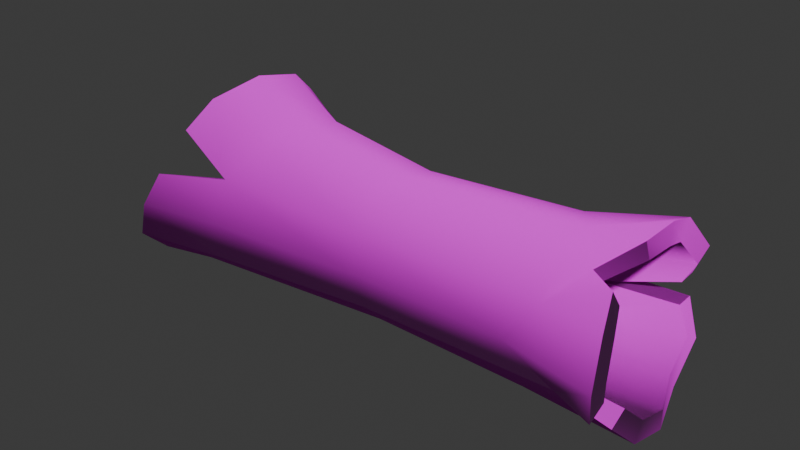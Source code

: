 # Source: log_00.blend  (saved by Blender 4.4.32; exported with 4.5.12 LTS)
import bpy
from mathutils import Matrix  # noqa: F401  (used for matrix-valued properties, if any)

bpy.ops.wm.read_factory_settings(use_empty=True)
scene = bpy.context.scene
scene.name = 'Scene'

# ---- collections
col_log_00 = bpy.data.collections.new('log_00'); scene.collection.children.link(col_log_00)

# ---- images (referenced by path relative to the original .blend; pixels are not part of the script)
import os
ASSET_DIR = os.environ.get("B2B_ASSET_DIR", "")  # directory of the original .blend (textures are referenced by path, not embedded)
HERE = os.path.dirname(os.path.abspath(__file__))  # packed textures are extracted next to this script under _unpacked/

def load_image(name, relpath, width, height, colorspace="sRGB"):
    """Load a texture the original file referenced (path relative to the .blend, or extracted next to this script)."""
    p = next((c for c in (os.path.join(HERE, relpath), os.path.join(ASSET_DIR, relpath)) if relpath and os.path.exists(c)), "")
    if p:
        img = bpy.data.images.load(p, check_existing=True)
        img.name = name
    else:  # same state as the original file: an image datablock whose file is absent (Cycles renders it pink)
        img = bpy.data.images.new(name, width, height)
        img.source = "FILE"
        img.filepath = "//" + (relpath or name)
    img.colorspace_settings.name = colorspace
    return img
img_default_m_png = load_image('default_m.png', '', 1024, 1024, 'sRGB')
img_log_stump_mushrooms_normal_png = load_image('Log_stump_mushrooms_normal.png', 'Log_stump_mushrooms_normal.png', 1024, 1024, 'sRGB')
img_log_stump_mushrooms_texture_png = load_image('Log_stump_mushrooms_texture.png', 'Log_stump_mushrooms_texture.png', 1024, 1024, 'sRGB')

# ---- materials (node trees are filled in below, after node groups)
mat_log_stump_mushrooms_001 = bpy.data.materials.new('log_stump_mushrooms.001')
mat_log_stump_mushrooms_001.preview_render_type = 'FLAT'

# ---- material node trees
mat_log_stump_mushrooms_001.use_nodes = True; mat_log_stump_mushrooms_001.node_tree.nodes.clear()
_N = mat_log_stump_mushrooms_001.node_tree.nodes; _L = mat_log_stump_mushrooms_001.node_tree.links
n0 = _N.new('ShaderNodeSeparateXYZ'); n0.name = 'Separate XYZ'; n0.location = (-214, -143)
n1 = _N.new('ShaderNodeOutputMaterial'); n1.name = 'Material Output'; n1.location = (408, 311)
n2 = _N.new('ShaderNodeNormalMap'); n2.name = 'Normal Map'; n2.location = (-187, 74)
n3 = _N.new('ShaderNodeTexImage'); n3.name = 'Image Texture.002'; n3.location = (-520, -263)
n3.label = 'textureMaterial'
n3.image = img_default_m_png
n4 = _N.new('ShaderNodeTexImage'); n4.name = 'Image Texture.001'; n4.location = (-507, 33)
n4.label = 'textureNormal'
n4.image = img_log_stump_mushrooms_normal_png
n5 = _N.new('ShaderNodeBsdfPrincipled'); n5.name = 'Principled BSDF'; n5.location = (103, 244)
n5.label = 'Principled BSDF'
n5.inputs[3].default_value = 1.45
n6 = _N.new('ShaderNodeTexImage'); n6.name = 'Image Texture'; n6.location = (-515, 362)
n6.label = 'textureBase'
n6.image = img_log_stump_mushrooms_texture_png
_L.new(n5.outputs[0], n1.inputs[0])
_L.new(n6.outputs[0], n5.inputs[0])
_L.new(n2.outputs[0], n5.inputs[5])
_L.new(n3.outputs[0], n0.inputs[0])
_L.new(n0.outputs[0], n5.inputs[2])
_L.new(n0.outputs[1], n5.inputs[1])
_L.new(n0.outputs[2], n5.inputs[27])
_L.new(n4.outputs[0], n2.inputs[1])
n1.is_active_output = True

# ---- world
world_world = bpy.data.worlds.new('World'); scene.world = world_world
world_world.use_nodes = True; world_world.node_tree.nodes.clear()
_N = world_world.node_tree.nodes; _L = world_world.node_tree.links
n0 = _N.new('ShaderNodeOutputWorld'); n0.name = 'World Output'; n0.location = (300, 300)
n1 = _N.new('ShaderNodeBackground'); n1.name = 'Background'; n1.location = (10, 300)
n1.inputs[0].default_value = (0.05088, 0.05088, 0.05088, 1.0)
_L.new(n1.outputs[0], n0.inputs[0])
n0.is_active_output = True
world_world.color = (0.05088, 0.05088, 0.05088)
world_world.sun_shadow_jitter_overblur = 0.0

# ---- meshes
me_log = bpy.data.meshes.new('Log')
me_log.from_pydata([(142.3, 52.21, 0.02025), (150.6, 37.75, 13.91), (142.9, 40.15, 0.269), (150.6, 48.84, 19.16), (-121.3, -60.54, 15.61), (-83.08, -46.62, 18.32), (-123.5, -48.46, 10.15), (-90.15, -33.13, 11.66), (-116.4, -43.28, 37.17), (-118.0, -32.56, 27.63), (-120.5, 48.06, 10.5), (-76.4, 42.08, 18.32), (-116.2, 60.4, 16.1), (-76.4, 29.11, 11.66), (-113.8, 36.48, 30.36), (-110.0, 48.06, 37.15), (-154.7, 14.38, -42.63), (-128.4, -6.031, -53.29), (-128.4, -2.012, -40.86), (-157.9, 15.44, -54.92), (-152.6, -14.59, -42.66), (-156.3, -15.34, -54.94), (123.4, -40.25, -27.65), (151.7, -44.43, -19.23), (151.5, -55.23, -24.77), (123.4, -34.57, -22.57), (152.7, -36.41, -37.85), (153.2, -26.77, -31.48), (106.9, 39.19, -6.367), (142.9, 41.15, -13.01), (142.3, 53.29, -13.61), (106.9, 25.96, -6.349), (129.9, -24.67, 30.5), (148.2, -39.65, 33.19), (148.6, -32.99, 23.21), (129.9, -22.7, 21.74), (147.9, -8.25, 34.58), (147.7, -12.57, 45.7), (-149.0, -29.98, -38.92), (-151.8, -37.01, -49.68), (-142.6, -46.48, -23.97), (-146.1, -58.43, -30.27), (-130.3, -52.51, -3.544), (-130.3, -66.27, -3.751), (-155.5, 29.68, -38.92), (-158.1, 37.01, -49.68), (-139.2, 46.17, -23.97), (-142.7, 58.43, -30.27), (-130.3, 52.21, -3.544), (-130.3, 66.27, -3.751), (-106.3, 32.45, 51.3), (-109.5, 25.39, 40.42), (-105.6, 3.188, 58.4), (-110.4, 2.85, 45.89), (-113.8, -19.68, 40.42), (-112.2, -26.07, 51.3), (150.6, 4.916, 36.9), (150.6, 6.212, 49.01), (146.6, 24.41, 29.81), (146.6, 31.52, 39.79), (152.6, -42.51, 13.69), (152.6, -53.19, 19.65), (153.7, -47.88, -6.351), (153.7, -60.16, -6.365), (158.1, -17.19, -41.06), (158.1, -22.83, -51.43), (158.1, 2.85, -46.43), (158.1, 3.188, -58.4), (150.6, 22.89, -41.06), (150.6, 29.21, -51.43), (150.6, 37.56, -26.39), (150.6, 48.26, -32.39), (98.59, 23.28, 10.83), (-76.4, 35.71, -6.351), (-97.29, 30.65, -25.21), (98.59, 23.28, -23.53), (-97.79, 16.85, -39.02), (98.59, 10.71, -36.11), (98.59, -6.478, -40.72), (-119.7, -20.87, -39.02), (98.59, -23.66, -36.11), (-102.6, -34.68, -25.21), (-97.83, -39.73, -6.351), (115.0, -40.84, -6.349), (115.0, -36.24, 10.83), (-67.85, -20.87, 27.64), (115.0, -6.478, 28.02), (-54.53, -2.012, 32.69), (98.59, 10.71, 23.41), (-61.6, 16.85, 27.64), (98.59, 35.26, 15.94), (8.947, 34.47, -6.365), (8.947, 28.99, 14.12), (98.59, 35.26, -28.68), (-77.09, 43.79, -6.365), (98.59, 18.93, -45.01), (8.947, 28.99, -26.85), (-97.29, 36.38, -30.85), (-97.79, 18.46, -48.78), (8.947, 13.99, -41.85), (8.947, -6.495, -47.34), (98.59, -3.38, -50.99), (98.59, -25.69, -45.01), (-119.7, -30.52, -48.78), (8.947, -26.98, -41.85), (-90.61, -48.44, -30.85), (8.947, -41.98, -26.85), (-86.15, -55.01, -6.365), (8.947, -47.46, -6.365), (98.59, -48.0, -6.367), (8.947, -41.98, 14.12), (115.0, -42.02, 15.94), (8.947, -26.98, 29.12), (-67.85, -30.52, 37.28), (-54.53, -6.031, 43.84), (115.0, -3.38, 38.25), (8.947, -6.495, 34.6), (98.59, 18.93, 32.28), (8.947, 13.99, 29.12), (-61.6, 18.46, 37.28)], [], [(0, 1, 2), (1, 0, 3), (4, 5, 6), (6, 5, 7), (5, 8, 7), (7, 8, 9), (10, 11, 12), (11, 10, 13), (14, 11, 13), (11, 14, 15), (16, 17, 18), (17, 16, 19), (20, 18, 17), (20, 17, 21), (22, 23, 24), (25, 23, 22), (25, 26, 27), (26, 25, 22), (28, 29, 30), (31, 29, 28), (2, 31, 28), (2, 28, 0), (32, 33, 34), (32, 34, 35), (35, 36, 32), (36, 37, 32), (38, 20, 21), (21, 39, 38), (39, 40, 38), (39, 41, 40), (41, 42, 40), (42, 41, 43), (4, 42, 43), (42, 4, 6), (44, 19, 16), (19, 44, 45), (46, 45, 44), (45, 46, 47), (48, 47, 46), (47, 48, 49), (12, 49, 48), (48, 10, 12), (14, 50, 15), (50, 14, 51), (51, 52, 50), (52, 51, 53), (54, 52, 53), (52, 54, 55), (8, 55, 54), (54, 9, 8), (56, 37, 36), (37, 56, 57), (58, 57, 56), (57, 58, 59), (1, 59, 58), (59, 1, 3), (33, 60, 34), (60, 33, 61), (62, 60, 61), (61, 63, 62), (24, 62, 63), (62, 24, 23), (26, 64, 27), (64, 26, 65), (65, 66, 64), (66, 65, 67), (68, 66, 67), (67, 69, 68), (69, 70, 68), (69, 71, 70), (30, 70, 71), (70, 30, 29), (72, 2, 1), (2, 72, 31), (72, 73, 31), (73, 72, 13), (13, 10, 73), (48, 73, 10), (73, 48, 74), (48, 46, 74), (31, 73, 75), (74, 75, 73), (29, 31, 75), (29, 75, 70), (75, 68, 70), (74, 46, 76), (76, 75, 74), (46, 44, 76), (68, 75, 77), (75, 76, 77), (77, 66, 68), (76, 44, 18), (18, 44, 16), (77, 76, 78), (66, 77, 78), (18, 78, 76), (78, 64, 66), (79, 78, 18), (20, 79, 18), (38, 79, 20), (40, 79, 38), (64, 78, 80), (78, 79, 80), (79, 40, 81), (81, 80, 79), (42, 81, 40), (64, 80, 25), (64, 25, 27), (80, 81, 25), (81, 42, 82), (6, 82, 42), (82, 6, 7), (83, 81, 82), (81, 83, 25), (7, 83, 82), (25, 62, 23), (62, 25, 83), (54, 7, 9), (84, 62, 83), (83, 7, 84), (84, 60, 62), (84, 34, 60), (34, 84, 35), (7, 54, 85), (85, 84, 7), (84, 85, 35), (53, 85, 54), (35, 85, 86), (36, 35, 86), (36, 86, 56), (86, 58, 56), (85, 53, 87), (86, 85, 87), (58, 86, 88), (87, 88, 86), (58, 72, 1), (72, 58, 88), (87, 53, 89), (88, 87, 89), (88, 89, 72), (51, 89, 53), (13, 72, 89), (89, 51, 13), (13, 51, 14), (0, 90, 3), (90, 0, 28), (28, 91, 90), (92, 90, 91), (93, 91, 28), (30, 93, 28), (71, 93, 30), (69, 93, 71), (91, 94, 92), (11, 92, 94), (12, 11, 94), (12, 94, 49), (93, 69, 95), (67, 95, 69), (91, 93, 96), (96, 94, 91), (95, 96, 93), (97, 49, 94), (94, 96, 97), (49, 97, 47), (97, 45, 47), (45, 97, 98), (96, 98, 97), (98, 19, 45), (19, 98, 17), (98, 96, 99), (96, 95, 99), (100, 98, 99), (98, 100, 17), (101, 99, 95), (95, 67, 101), (99, 101, 100), (65, 101, 67), (17, 39, 21), (101, 65, 102), (102, 100, 101), (39, 17, 103), (100, 103, 17), (103, 41, 39), (103, 100, 104), (100, 102, 104), (41, 103, 105), (103, 104, 105), (105, 43, 41), (102, 106, 104), (105, 104, 106), (43, 105, 107), (106, 107, 105), (107, 4, 43), (4, 107, 5), (107, 106, 108), (108, 5, 107), (22, 106, 102), (102, 65, 22), (22, 65, 26), (106, 109, 108), (109, 106, 22), (63, 22, 24), (22, 63, 109), (109, 110, 108), (5, 108, 110), (63, 111, 109), (111, 110, 109), (111, 63, 61), (33, 111, 61), (111, 33, 32), (5, 55, 8), (32, 112, 111), (111, 112, 110), (55, 5, 113), (110, 113, 5), (113, 110, 112), (113, 52, 55), (112, 114, 113), (52, 113, 114), (115, 112, 32), (115, 32, 37), (115, 37, 57), (59, 115, 57), (112, 115, 116), (114, 112, 116), (115, 59, 117), (117, 116, 115), (3, 117, 59), (117, 3, 90), (116, 117, 118), (90, 118, 117), (118, 114, 116), (118, 90, 92), (114, 118, 119), (92, 119, 118), (52, 114, 119), (119, 92, 11), (119, 50, 52), (11, 50, 119), (50, 11, 15)])
me_log.polygons.foreach_set('use_smooth', [True] * 240)
_k = set([(0, 2), (0, 3), (0, 28), (1, 2), (1, 58), (2, 31), (3, 59), (4, 5), (4, 6), (4, 43), (5, 7), (5, 8), (6, 7), (6, 42), (7, 9), (8, 9), (8, 55), (9, 54), (10, 12), (10, 13), (10, 48), (11, 12), (11, 13), (11, 15), (12, 49), (13, 14), (14, 15), (14, 51), (15, 50), (16, 18), (16, 19), (16, 44), (17, 18), (17, 19), (17, 21), (18, 20), (19, 45), (20, 21), (20, 38), (21, 39), (22, 24), (22, 25), (22, 26), (23, 24), (23, 25), (23, 62), (24, 63), (25, 27), (26, 27), (26, 65), (27, 64), (28, 30), (28, 31), (29, 30), (29, 31), (29, 70), (30, 71), (32, 33), (32, 35), (32, 37), (33, 34), (33, 61), (34, 35), (34, 60), (35, 36), (36, 37), (36, 56), (37, 57), (38, 40), (39, 41), (40, 42), (41, 43), (44, 46), (45, 47), (46, 48), (47, 49), (50, 52), (51, 53), (52, 55), (53, 54), (56, 58), (57, 59), (60, 62), (61, 63), (64, 66), (65, 67), (66, 68), (67, 69), (68, 70), (69, 71)])
me_log.attributes.new('sharp_edge', 'BOOLEAN', 'EDGE').data.foreach_set('value', [ (min(e.vertices), max(e.vertices)) in _k for e in me_log.edges])
_uv = me_log.uv_layers.new(name='UVmap_0')
_uv.uv.foreach_set('vector', [0.9609, 0.5264, 0.9946, 0.5046, 0.9834, 0.5266, 0.9946, 0.5046, 0.9609, 0.5264, 0.9731, 0.4937, 0.8989, 0.3687, 0.9551, 0.334, 0.9189, 0.3818, 0.9189, 0.3818, 0.9551, 0.334, 0.9746, 0.3472, 0.9551, 0.334, 0.9668, 0.2725, 0.9746, 0.3472, 0.9746, 0.3472, 0.9668, 0.2725, 0.9858, 0.2852, 0.9858, 0.2852, 0.9551, 0.334, 0.9668, 0.2725, 0.9551, 0.334, 0.9858, 0.2852, 0.9741, 0.3472, 0.9189, 0.3818, 0.9551, 0.334, 0.9741, 0.3472, 0.9551, 0.334, 0.9189, 0.3818, 0.8989, 0.3687, 0.9668, 0.2725, 0.9736, 0.3472, 0.9551, 0.334, 0.9736, 0.3472, 0.9668, 0.2725, 0.9858, 0.2852, 0.8989, 0.3687, 0.9551, 0.334, 0.9736, 0.3472, 0.8989, 0.3687, 0.9736, 0.3472, 0.9185, 0.3813, 0.9551, 0.334, 0.9185, 0.3818, 0.8989, 0.3687, 0.9736, 0.3467, 0.9185, 0.3818, 0.9551, 0.334, 0.9736, 0.3467, 0.9668, 0.2725, 0.9858, 0.2852, 0.9668, 0.2725, 0.9736, 0.3467, 0.9551, 0.334, 0.9551, 0.334, 0.9185, 0.3809, 0.8989, 0.3687, 0.9741, 0.3472, 0.9185, 0.3809, 0.9551, 0.334, 0.9858, 0.2852, 0.9741, 0.3472, 0.9551, 0.334, 0.9858, 0.2852, 0.9551, 0.334, 0.9668, 0.2725, 0.9551, 0.334, 0.9668, 0.2725, 0.9858, 0.2852, 0.9551, 0.334, 0.9858, 0.2852, 0.9741, 0.3467, 0.9741, 0.3467, 0.9185, 0.3809, 0.9551, 0.334, 0.9185, 0.3809, 0.8989, 0.3687, 0.9551, 0.334, 0.4968, 0.6792, 0.4902, 0.6536, 0.5117, 0.6448, 0.5117, 0.6448, 0.5176, 0.6782, 0.4968, 0.6792, 0.5176, 0.6782, 0.5029, 0.7261, 0.4968, 0.6792, 0.5176, 0.6782, 0.5234, 0.7222, 0.5029, 0.7261, 0.5234, 0.7222, 0.5176, 0.7705, 0.5029, 0.7261, 0.5176, 0.7705, 0.5234, 0.7222, 0.541, 0.765, 0.5527, 0.7974, 0.5176, 0.7705, 0.541, 0.765, 0.5176, 0.7705, 0.5527, 0.7974, 0.5288, 0.7972, 0.4954, 0.5564, 0.5093, 0.5938, 0.4912, 0.5825, 0.5093, 0.5938, 0.4954, 0.5564, 0.5151, 0.5598, 0.5181, 0.5073, 0.5151, 0.5598, 0.4954, 0.5564, 0.5151, 0.5598, 0.5181, 0.5073, 0.5371, 0.5171, 0.5444, 0.4678, 0.5371, 0.5171, 0.5181, 0.5073, 0.5371, 0.5171, 0.5444, 0.4678, 0.5625, 0.479, 0.5845, 0.4512, 0.5625, 0.479, 0.5444, 0.4678, 0.5444, 0.4678, 0.5605, 0.4419, 0.5845, 0.4512, 0.5537, 0.9853, 0.5747, 0.9539, 0.5747, 0.9879, 0.5747, 0.9539, 0.5537, 0.9853, 0.5537, 0.9512, 0.5537, 0.9512, 0.5732, 0.9071, 0.5747, 0.9539, 0.5732, 0.9071, 0.5537, 0.9512, 0.5513, 0.9087, 0.5444, 0.8602, 0.5732, 0.9071, 0.5513, 0.9087, 0.5732, 0.9071, 0.5444, 0.8602, 0.5654, 0.86, 0.5596, 0.8242, 0.5654, 0.86, 0.5444, 0.8602, 0.5444, 0.8602, 0.5366, 0.8345, 0.5596, 0.8242, 0.9731, 0.9114, 0.9541, 0.8737, 0.9741, 0.8823, 0.9541, 0.8737, 0.9731, 0.9114, 0.9551, 0.9035, 0.9702, 0.9461, 0.9551, 0.9035, 0.9731, 0.9114, 0.9551, 0.9035, 0.9702, 0.9461, 0.9492, 0.9451, 0.9727, 0.9825, 0.9492, 0.9451, 0.9702, 0.9461, 0.9492, 0.9451, 0.9727, 0.9825, 0.9497, 0.9895, 0.9546, 0.8362, 0.978, 0.8074, 0.9771, 0.8282, 0.978, 0.8074, 0.9546, 0.8362, 0.958, 0.8063, 0.9771, 0.7655, 0.978, 0.8074, 0.958, 0.8063, 0.958, 0.8063, 0.9595, 0.7656, 0.9771, 0.7655, 0.9585, 0.7363, 0.9771, 0.7655, 0.9595, 0.7656, 0.9771, 0.7655, 0.9585, 0.7363, 0.9766, 0.7471, 0.9575, 0.7188, 0.9844, 0.6899, 0.979, 0.7173, 0.9844, 0.6899, 0.9575, 0.7188, 0.9653, 0.6887, 0.9653, 0.6887, 0.9888, 0.6526, 0.9844, 0.6899, 0.9888, 0.6526, 0.9653, 0.6887, 0.9702, 0.6482, 0.9888, 0.6069, 0.9888, 0.6526, 0.9702, 0.6482, 0.9702, 0.6482, 0.9663, 0.6067, 0.9888, 0.6069, 0.9663, 0.6067, 0.9902, 0.5657, 0.9888, 0.6069, 0.9663, 0.6067, 0.9692, 0.5659, 0.9902, 0.5657, 0.9648, 0.5361, 0.9902, 0.5657, 0.9692, 0.5659, 0.9902, 0.5657, 0.9648, 0.5361, 0.9849, 0.5403, 0.8984, 0.4946, 0.9609, 0.5266, 0.9736, 0.4937, 0.9609, 0.5266, 0.8984, 0.4946, 0.9053, 0.5283, 0.8984, 0.4946, 0.6392, 0.5073, 0.9053, 0.5283, 0.6392, 0.5073, 0.8984, 0.4946, 0.7065, 0.4897, 0.7065, 0.4897, 0.585, 0.4512, 0.6392, 0.5073, 0.562, 0.4795, 0.6392, 0.5073, 0.585, 0.4512, 0.6392, 0.5073, 0.562, 0.4795, 0.6064, 0.5481, 0.562, 0.4795, 0.5366, 0.5173, 0.6064, 0.5481, 0.9053, 0.5283, 0.6392, 0.5073, 0.8921, 0.5676, 0.6064, 0.5481, 0.8921, 0.5676, 0.6392, 0.5073, 0.9648, 0.5361, 0.9053, 0.5283, 0.8921, 0.5676, 0.9648, 0.5361, 0.8921, 0.5676, 0.9692, 0.5657, 0.8921, 0.5676, 0.9663, 0.6069, 0.9692, 0.5657, 0.6064, 0.5481, 0.5366, 0.5173, 0.6025, 0.5916, 0.6025, 0.5916, 0.8921, 0.5676, 0.6064, 0.5481, 0.5366, 0.5173, 0.5156, 0.5586, 0.6025, 0.5916, 0.9663, 0.6069, 0.8921, 0.5676, 0.8882, 0.6074, 0.8921, 0.5676, 0.6025, 0.5916, 0.8882, 0.6074, 0.8882, 0.6074, 0.9702, 0.6487, 0.9663, 0.6069, 0.6025, 0.5916, 0.5156, 0.5586, 0.5552, 0.6333, 0.5552, 0.6333, 0.5156, 0.5586, 0.5088, 0.5928, 0.8882, 0.6074, 0.6025, 0.5916, 0.8843, 0.6492, 0.9702, 0.6487, 0.8882, 0.6074, 0.8843, 0.6492, 0.5552, 0.6333, 0.8843, 0.6492, 0.6025, 0.5916, 0.8843, 0.6492, 0.9653, 0.6887, 0.9702, 0.6487, 0.5635, 0.6743, 0.8843, 0.6492, 0.5552, 0.6333, 0.5117, 0.6443, 0.5635, 0.6743, 0.5552, 0.6333, 0.5171, 0.678, 0.5635, 0.6743, 0.5117, 0.6443, 0.5229, 0.7222, 0.5635, 0.6743, 0.5171, 0.678, 0.9653, 0.6887, 0.8843, 0.6492, 0.8789, 0.688, 0.8843, 0.6492, 0.5635, 0.6743, 0.8789, 0.688, 0.5635, 0.6743, 0.5229, 0.7222, 0.604, 0.7163, 0.604, 0.7163, 0.8789, 0.688, 0.5635, 0.6743, 0.541, 0.7643, 0.604, 0.7163, 0.5229, 0.7222, 0.9653, 0.6887, 0.8789, 0.688, 0.9106, 0.7295, 0.9653, 0.6887, 0.9106, 0.7295, 0.959, 0.7178, 0.8789, 0.688, 0.604, 0.7163, 0.9106, 0.7295, 0.604, 0.7163, 0.541, 0.7643, 0.6069, 0.7627, 0.5522, 0.7965, 0.6069, 0.7627, 0.541, 0.7643, 0.6069, 0.7627, 0.5522, 0.7965, 0.6113, 0.8021, 0.8794, 0.7704, 0.604, 0.7163, 0.6069, 0.7627, 0.604, 0.7163, 0.8794, 0.7704, 0.9106, 0.7295, 0.6113, 0.8021, 0.8794, 0.7704, 0.6069, 0.7627, 0.9106, 0.7295, 0.9595, 0.7657, 0.9585, 0.7363, 0.9595, 0.7657, 0.9106, 0.7295, 0.8794, 0.7704, 0.5654, 0.8599, 0.6113, 0.8021, 0.5596, 0.824, 0.9014, 0.8086, 0.9595, 0.7657, 0.8794, 0.7704, 0.8794, 0.7704, 0.6113, 0.8021, 0.9014, 0.8086, 0.9014, 0.8086, 0.9575, 0.8063, 0.9595, 0.7657, 0.9014, 0.8086, 0.9546, 0.8357, 0.9575, 0.8063, 0.9546, 0.8357, 0.9014, 0.8086, 0.9194, 0.8489, 0.6113, 0.8021, 0.5654, 0.8599, 0.6357, 0.854, 0.6357, 0.854, 0.9014, 0.8086, 0.6113, 0.8021, 0.9014, 0.8086, 0.6357, 0.854, 0.9194, 0.8489, 0.5732, 0.9068, 0.6357, 0.854, 0.5654, 0.8599, 0.9194, 0.8489, 0.6357, 0.854, 0.8999, 0.8893, 0.9551, 0.8737, 0.9194, 0.8489, 0.8999, 0.8893, 0.9551, 0.8737, 0.8999, 0.8893, 0.9551, 0.9042, 0.8999, 0.8893, 0.9497, 0.9453, 0.9551, 0.9042, 0.6357, 0.854, 0.5732, 0.9068, 0.6509, 0.8925, 0.8999, 0.8893, 0.6357, 0.854, 0.6509, 0.8925, 0.9497, 0.9453, 0.8999, 0.8893, 0.8794, 0.9293, 0.6509, 0.8925, 0.8794, 0.9293, 0.8999, 0.8893, 0.9497, 0.9453, 0.769, 0.9499, 0.9497, 0.9893, 0.769, 0.9499, 0.9497, 0.9453, 0.8794, 0.9293, 0.6509, 0.8925, 0.5732, 0.9068, 0.6431, 0.9406, 0.8794, 0.9293, 0.6509, 0.8925, 0.6431, 0.9406, 0.8794, 0.9293, 0.6431, 0.9406, 0.769, 0.9499, 0.5742, 0.9535, 0.6431, 0.9406, 0.5732, 0.9068, 0.6338, 0.989, 0.769, 0.9499, 0.6431, 0.9406, 0.6431, 0.9406, 0.5742, 0.9535, 0.6338, 0.989, 0.6338, 0.989, 0.5742, 0.9535, 0.5742, 0.9874, 0.9609, 0.5264, 0.896, 0.4932, 0.9731, 0.4937, 0.896, 0.4932, 0.9609, 0.5264, 0.9038, 0.5283, 0.9038, 0.5283, 0.7632, 0.53, 0.896, 0.4932, 0.7676, 0.4941, 0.896, 0.4932, 0.7632, 0.53, 0.8911, 0.5696, 0.7632, 0.53, 0.9038, 0.5283, 0.9648, 0.5361, 0.8911, 0.5696, 0.9038, 0.5283, 0.9692, 0.5659, 0.8911, 0.5696, 0.9648, 0.5361, 0.9663, 0.6067, 0.8911, 0.5696, 0.9692, 0.5659, 0.7632, 0.53, 0.6396, 0.5073, 0.7676, 0.4941, 0.6494, 0.4644, 0.7676, 0.4941, 0.6396, 0.5073, 0.5845, 0.4512, 0.6494, 0.4644, 0.6396, 0.5073, 0.5845, 0.4512, 0.6396, 0.5073, 0.5625, 0.479, 0.8911, 0.5696, 0.9663, 0.6067, 0.8872, 0.6096, 0.9702, 0.6482, 0.8872, 0.6096, 0.9663, 0.6067, 0.7632, 0.53, 0.8911, 0.5696, 0.7598, 0.5674, 0.7598, 0.5674, 0.6396, 0.5073, 0.7632, 0.53, 0.8872, 0.6096, 0.7598, 0.5674, 0.8911, 0.5696, 0.6064, 0.5474, 0.5625, 0.479, 0.6396, 0.5073, 0.6396, 0.5073, 0.7598, 0.5674, 0.6064, 0.5474, 0.5625, 0.479, 0.6064, 0.5474, 0.5371, 0.5171, 0.6064, 0.5474, 0.5151, 0.5598, 0.5371, 0.5171, 0.5151, 0.5598, 0.6064, 0.5474, 0.6011, 0.5908, 0.7598, 0.5674, 0.6011, 0.5908, 0.6064, 0.5474, 0.6011, 0.5908, 0.5093, 0.5938, 0.5151, 0.5598, 0.5093, 0.5938, 0.6011, 0.5908, 0.5557, 0.6323, 0.6011, 0.5908, 0.7598, 0.5674, 0.7563, 0.606, 0.7598, 0.5674, 0.8872, 0.6096, 0.7563, 0.606, 0.7529, 0.645, 0.6011, 0.5908, 0.7563, 0.606, 0.6011, 0.5908, 0.7529, 0.645, 0.5557, 0.6323, 0.8833, 0.6492, 0.7563, 0.606, 0.8872, 0.6096, 0.8872, 0.6096, 0.9702, 0.6482, 0.8833, 0.6492, 0.7563, 0.606, 0.8833, 0.6492, 0.7529, 0.645, 0.9653, 0.6887, 0.8833, 0.6492, 0.9702, 0.6482, 0.5557, 0.6323, 0.5176, 0.6782, 0.5117, 0.6448, 0.8833, 0.6492, 0.9653, 0.6887, 0.8794, 0.6887, 0.8794, 0.6887, 0.7529, 0.645, 0.8833, 0.6492, 0.5176, 0.6782, 0.5557, 0.6323, 0.5645, 0.6719, 0.7529, 0.645, 0.5645, 0.6719, 0.5557, 0.6323, 0.5645, 0.6719, 0.5234, 0.7222, 0.5176, 0.6782, 0.5645, 0.6719, 0.7529, 0.645, 0.75, 0.6846, 0.7529, 0.645, 0.8794, 0.6887, 0.75, 0.6846, 0.5234, 0.7222, 0.5645, 0.6719, 0.604, 0.717, 0.5645, 0.6719, 0.75, 0.6846, 0.604, 0.717, 0.604, 0.717, 0.541, 0.765, 0.5234, 0.7222, 0.8794, 0.6887, 0.7476, 0.7244, 0.75, 0.6846, 0.604, 0.717, 0.75, 0.6846, 0.7476, 0.7244, 0.541, 0.765, 0.604, 0.717, 0.6084, 0.7604, 0.7476, 0.7244, 0.6084, 0.7604, 0.604, 0.717, 0.6084, 0.7604, 0.5527, 0.7974, 0.541, 0.765, 0.5527, 0.7974, 0.6084, 0.7604, 0.6108, 0.8022, 0.6084, 0.7604, 0.7476, 0.7244, 0.7471, 0.7639, 0.7471, 0.7639, 0.6108, 0.8022, 0.6084, 0.7604, 0.9116, 0.729, 0.7476, 0.7244, 0.8794, 0.6887, 0.8794, 0.6887, 0.9653, 0.6887, 0.9116, 0.729, 0.9116, 0.729, 0.9653, 0.6887, 0.9575, 0.7188, 0.7476, 0.7244, 0.8774, 0.7684, 0.7471, 0.7639, 0.8774, 0.7684, 0.7476, 0.7244, 0.9116, 0.729, 0.9595, 0.7656, 0.9116, 0.729, 0.9585, 0.7363, 0.9116, 0.729, 0.9595, 0.7656, 0.8774, 0.7684, 0.8774, 0.7684, 0.7466, 0.8035, 0.7471, 0.7639, 0.6108, 0.8022, 0.7471, 0.7639, 0.7466, 0.8035, 0.9595, 0.7656, 0.9004, 0.8093, 0.8774, 0.7684, 0.9004, 0.8093, 0.7466, 0.8035, 0.8774, 0.7684, 0.9004, 0.8093, 0.9595, 0.7656, 0.958, 0.8063, 0.9546, 0.8362, 0.9004, 0.8093, 0.958, 0.8063, 0.9004, 0.8093, 0.9546, 0.8362, 0.9199, 0.8489, 0.6108, 0.8022, 0.5654, 0.86, 0.5596, 0.8242, 0.9199, 0.8489, 0.7456, 0.8429, 0.9004, 0.8093, 0.9004, 0.8093, 0.7456, 0.8429, 0.7466, 0.8035, 0.5654, 0.86, 0.6108, 0.8022, 0.6323, 0.8455, 0.7466, 0.8035, 0.6323, 0.8455, 0.6108, 0.8022, 0.6323, 0.8455, 0.7466, 0.8035, 0.7456, 0.8429, 0.6323, 0.8455, 0.5732, 0.9071, 0.5654, 0.86, 0.7456, 0.8429, 0.6514, 0.889, 0.6323, 0.8455, 0.5732, 0.9071, 0.6323, 0.8455, 0.6514, 0.889, 0.9009, 0.8878, 0.7456, 0.8429, 0.9199, 0.8489, 0.9009, 0.8878, 0.9199, 0.8489, 0.9541, 0.8737, 0.9009, 0.8878, 0.9541, 0.8737, 0.9551, 0.9035, 0.9492, 0.9451, 0.9009, 0.8878, 0.9551, 0.9035, 0.7456, 0.8429, 0.9009, 0.8878, 0.7456, 0.8817, 0.6514, 0.889, 0.7456, 0.8429, 0.7456, 0.8817, 0.9009, 0.8878, 0.9492, 0.9451, 0.8779, 0.9276, 0.8779, 0.9276, 0.7456, 0.8817, 0.9009, 0.8878, 0.9497, 0.9895, 0.8779, 0.9276, 0.9492, 0.9451, 0.8779, 0.9276, 0.9497, 0.9895, 0.875, 0.9671, 0.7456, 0.8817, 0.8779, 0.9276, 0.7476, 0.9192, 0.875, 0.9671, 0.7476, 0.9192, 0.8779, 0.9276, 0.7476, 0.9192, 0.6514, 0.889, 0.7456, 0.8817, 0.7476, 0.9192, 0.875, 0.9671, 0.7505, 0.9553, 0.6514, 0.889, 0.7476, 0.9192, 0.645, 0.9341, 0.7505, 0.9553, 0.645, 0.9341, 0.7476, 0.9192, 0.5732, 0.9071, 0.6514, 0.889, 0.645, 0.9341, 0.645, 0.9341, 0.7505, 0.9553, 0.6353, 0.9894, 0.645, 0.9341, 0.5747, 0.9539, 0.5732, 0.9071, 0.6353, 0.9894, 0.5747, 0.9539, 0.645, 0.9341, 0.5747, 0.9539, 0.6353, 0.9894, 0.5747, 0.9879])
_uv.active_render = True
_uv = me_log.uv_layers.new(name='LightMapUV')
_uv.uv.foreach_set('vector', [0.5454, 0.5371, 0.5835, 0.5156, 0.5708, 0.5374, 0.5835, 0.5156, 0.5454, 0.5371, 0.5596, 0.5049, 0.007812, 0.3535, 0.07043, 0.3145, 0.02994, 0.3672, 0.02994, 0.3672, 0.07043, 0.3145, 0.09174, 0.3291, 0.07043, 0.3145, 0.08313, 0.2466, 0.09174, 0.3291, 0.09174, 0.3291, 0.08313, 0.2466, 0.1041, 0.2607, 0.1203, 0.3828, 0.0636, 0.4155, 0.1351, 0.4033, 0.0636, 0.4155, 0.1203, 0.3828, 0.0484, 0.395, 0.007812, 0.4551, 0.0636, 0.4155, 0.0484, 0.395, 0.0636, 0.4155, 0.007812, 0.4551, 0.02295, 0.4766, 0.06873, 0.05225, 0.07501, 0.1294, 0.05841, 0.1152, 0.07501, 0.1294, 0.06873, 0.05225, 0.08557, 0.06543, 0.007812, 0.1514, 0.05841, 0.1152, 0.07501, 0.1294, 0.007812, 0.1514, 0.07501, 0.1294, 0.02567, 0.1641, 0.1478, 0.1772, 0.1179, 0.1387, 0.1016, 0.1494, 0.1628, 0.167, 0.1179, 0.1387, 0.1478, 0.1772, 0.1628, 0.167, 0.1572, 0.2271, 0.1727, 0.2168, 0.1572, 0.2271, 0.1628, 0.167, 0.1478, 0.1772, 0.03717, 0.2271, 0.07269, 0.1792, 0.0918, 0.1914, 0.01904, 0.2134, 0.07269, 0.1792, 0.03717, 0.2271, 0.007812, 0.2764, 0.01904, 0.2134, 0.03717, 0.2271, 0.007812, 0.2764, 0.03717, 0.2271, 0.02605, 0.2891, 0.1439, 0.08496, 0.1525, 0.04199, 0.1666, 0.05127, 0.1439, 0.08496, 0.1666, 0.05127, 0.1578, 0.09375, 0.1578, 0.09375, 0.1164, 0.1172, 0.1439, 0.08496, 0.1164, 0.1172, 0.1016, 0.1094, 0.1439, 0.08496, 0.01543, 0.6873, 0.007812, 0.6621, 0.03238, 0.6536, 0.03238, 0.6536, 0.03906, 0.6863, 0.01543, 0.6873, 0.03906, 0.6863, 0.02269, 0.7334, 0.01543, 0.6873, 0.03906, 0.6863, 0.04581, 0.7295, 0.02269, 0.7334, 0.04581, 0.7295, 0.03903, 0.7771, 0.02269, 0.7334, 0.03903, 0.7771, 0.04581, 0.7295, 0.06604, 0.7716, 0.07928, 0.8033, 0.03903, 0.7771, 0.06604, 0.7716, 0.03903, 0.7771, 0.07928, 0.8033, 0.05219, 0.8032, 0.01378, 0.5667, 0.02986, 0.6033, 0.008904, 0.5923, 0.02986, 0.6033, 0.01378, 0.5667, 0.03629, 0.5698, 0.03952, 0.5183, 0.03629, 0.5698, 0.01378, 0.5667, 0.03629, 0.5698, 0.03952, 0.5183, 0.06146, 0.5281, 0.06958, 0.4795, 0.06146, 0.5281, 0.03952, 0.5183, 0.06146, 0.5281, 0.06958, 0.4795, 0.09033, 0.4907, 0.1158, 0.4629, 0.09033, 0.4907, 0.06958, 0.4795, 0.06958, 0.4795, 0.08844, 0.4541, 0.1158, 0.4629, 0.08051, 0.9881, 0.1044, 0.9573, 0.1043, 0.9906, 0.1044, 0.9573, 0.08051, 0.9881, 0.08044, 0.9546, 0.08044, 0.9546, 0.1027, 0.9113, 0.1044, 0.9573, 0.1027, 0.9113, 0.08044, 0.9546, 0.07776, 0.9128, 0.06964, 0.8652, 0.1027, 0.9113, 0.07776, 0.9128, 0.1027, 0.9113, 0.06964, 0.8652, 0.09369, 0.8649, 0.08716, 0.8298, 0.09369, 0.8649, 0.06964, 0.8652, 0.06964, 0.8652, 0.06088, 0.8398, 0.08716, 0.8298, 0.5596, 0.9155, 0.5376, 0.8784, 0.5605, 0.8869, 0.5376, 0.8784, 0.5596, 0.9155, 0.5386, 0.9077, 0.5557, 0.9496, 0.5386, 0.9077, 0.5596, 0.9155, 0.5386, 0.9077, 0.5557, 0.9496, 0.5322, 0.9486, 0.5586, 0.9854, 0.5322, 0.9486, 0.5557, 0.9496, 0.5322, 0.9486, 0.5586, 0.9854, 0.5327, 0.9922, 0.5381, 0.8416, 0.5649, 0.8132, 0.564, 0.8337, 0.5649, 0.8132, 0.5381, 0.8416, 0.542, 0.8121, 0.564, 0.7721, 0.5649, 0.8132, 0.542, 0.8121, 0.542, 0.8121, 0.5439, 0.7722, 0.564, 0.7721, 0.5425, 0.7434, 0.564, 0.7721, 0.5439, 0.7722, 0.564, 0.7721, 0.5425, 0.7434, 0.563, 0.7539, 0.5415, 0.7261, 0.5723, 0.6978, 0.5659, 0.7249, 0.5723, 0.6978, 0.5415, 0.7261, 0.5508, 0.6965, 0.5508, 0.6965, 0.5771, 0.6611, 0.5723, 0.6978, 0.5771, 0.6611, 0.5508, 0.6965, 0.5562, 0.657, 0.5771, 0.6162, 0.5771, 0.6611, 0.5562, 0.657, 0.5562, 0.657, 0.5518, 0.6162, 0.5771, 0.6162, 0.5518, 0.6162, 0.5786, 0.5757, 0.5771, 0.6162, 0.5518, 0.6162, 0.5547, 0.5759, 0.5786, 0.5757, 0.5498, 0.5466, 0.5786, 0.5757, 0.5547, 0.5759, 0.5786, 0.5757, 0.5498, 0.5466, 0.5728, 0.5508, 0.9185, 0.09473, 0.8892, 0.02344, 0.9194, 0.008789, 0.8892, 0.02344, 0.9185, 0.09473, 0.8872, 0.0874, 0.9185, 0.09473, 0.9067, 0.3911, 0.8872, 0.0874, 0.9067, 0.3911, 0.9185, 0.09473, 0.9233, 0.314, 0.9233, 0.314, 0.959, 0.4526, 0.9067, 0.3911, 0.9326, 0.4785, 0.9067, 0.3911, 0.959, 0.4526, 0.9067, 0.3911, 0.9326, 0.4785, 0.8691, 0.4277, 0.9326, 0.4785, 0.8975, 0.5076, 0.8691, 0.4277, 0.8872, 0.0874, 0.9067, 0.3911, 0.8511, 0.1021, 0.8691, 0.4277, 0.8511, 0.1021, 0.9067, 0.3911, 0.8804, 0.01953, 0.8872, 0.0874, 0.8511, 0.1021, 0.8804, 0.01953, 0.8511, 0.1021, 0.853, 0.01416, 0.8511, 0.1021, 0.8145, 0.01709, 0.853, 0.01416, 0.8691, 0.4277, 0.8975, 0.5076, 0.8291, 0.4326, 0.8291, 0.4326, 0.8511, 0.1021, 0.8691, 0.4277, 0.8975, 0.5076, 0.8594, 0.5312, 0.8291, 0.4326, 0.8145, 0.01709, 0.8511, 0.1021, 0.8145, 0.1069, 0.8511, 0.1021, 0.8291, 0.4326, 0.8145, 0.1069, 0.8145, 0.1069, 0.7759, 0.0127, 0.8145, 0.01709, 0.8291, 0.4326, 0.8594, 0.5312, 0.7905, 0.4863, 0.7905, 0.4863, 0.8594, 0.5312, 0.8276, 0.5391, 0.8145, 0.1069, 0.8291, 0.4326, 0.7759, 0.1108, 0.7759, 0.0127, 0.8145, 0.1069, 0.7759, 0.1108, 0.7905, 0.4863, 0.7759, 0.1108, 0.8291, 0.4326, 0.7759, 0.1108, 0.7388, 0.01855, 0.7759, 0.0127, 0.7524, 0.4771, 0.7759, 0.1108, 0.7905, 0.4863, 0.7803, 0.5361, 0.7524, 0.4771, 0.7905, 0.4863, 0.749, 0.5298, 0.7524, 0.4771, 0.7803, 0.5361, 0.708, 0.5229, 0.7524, 0.4771, 0.749, 0.5298, 0.7388, 0.01855, 0.7759, 0.1108, 0.7397, 0.1167, 0.7759, 0.1108, 0.7524, 0.4771, 0.7397, 0.1167, 0.7524, 0.4771, 0.708, 0.5229, 0.7134, 0.4307, 0.7134, 0.4307, 0.7397, 0.1167, 0.7524, 0.4771, 0.6689, 0.5024, 0.7134, 0.4307, 0.708, 0.5229, 0.7388, 0.01855, 0.7397, 0.1167, 0.7012, 0.08105, 0.7388, 0.01855, 0.7012, 0.08105, 0.7119, 0.02539, 0.7397, 0.1167, 0.7134, 0.4307, 0.7012, 0.08105, 0.7134, 0.4307, 0.6689, 0.5024, 0.6704, 0.4272, 0.6392, 0.4897, 0.6704, 0.4272, 0.6689, 0.5024, 0.6704, 0.4272, 0.6392, 0.4897, 0.6338, 0.4224, 0.6636, 0.1167, 0.7134, 0.4307, 0.6704, 0.4272, 0.7134, 0.4307, 0.6636, 0.1167, 0.7012, 0.08105, 0.6338, 0.4224, 0.6636, 0.1167, 0.6704, 0.4272, 0.7012, 0.08105, 0.6675, 0.02539, 0.6948, 0.02637, 0.6675, 0.02539, 0.7012, 0.08105, 0.6636, 0.1167, 0.5806, 0.4751, 0.6338, 0.4224, 0.6138, 0.4814, 0.6279, 0.0918, 0.6675, 0.02539, 0.6636, 0.1167, 0.6636, 0.1167, 0.6338, 0.4224, 0.6279, 0.0918, 0.6279, 0.0918, 0.6304, 0.02734, 0.6675, 0.02539, 0.6279, 0.0918, 0.603, 0.03076, 0.6304, 0.02734, 0.603, 0.03076, 0.6279, 0.0918, 0.5908, 0.0708, 0.6338, 0.4224, 0.5806, 0.4751, 0.5859, 0.3945, 0.5859, 0.3945, 0.6279, 0.0918, 0.6338, 0.4224, 0.6279, 0.0918, 0.5859, 0.3945, 0.5908, 0.0708, 0.5371, 0.4663, 0.5859, 0.3945, 0.5806, 0.4751, 0.5908, 0.0708, 0.5859, 0.3945, 0.5532, 0.09277, 0.5679, 0.03027, 0.5908, 0.0708, 0.5532, 0.09277, 0.5679, 0.03027, 0.5532, 0.09277, 0.5396, 0.03027, 0.5532, 0.09277, 0.5015, 0.03613, 0.5396, 0.03027, 0.5859, 0.3945, 0.5371, 0.4663, 0.5503, 0.3774, 0.5532, 0.09277, 0.5859, 0.3945, 0.5503, 0.3774, 0.5015, 0.03613, 0.5532, 0.09277, 0.5161, 0.1167, 0.5503, 0.3774, 0.5161, 0.1167, 0.5532, 0.09277, 0.5015, 0.03613, 0.4973, 0.2422, 0.4609, 0.03613, 0.4973, 0.2422, 0.5015, 0.03613, 0.5161, 0.1167, 0.5503, 0.3774, 0.5371, 0.4663, 0.5059, 0.3862, 0.5161, 0.1167, 0.5503, 0.3774, 0.5059, 0.3862, 0.5161, 0.1167, 0.5059, 0.3862, 0.4973, 0.2422, 0.4939, 0.4648, 0.5059, 0.3862, 0.5371, 0.4663, 0.4609, 0.3965, 0.4973, 0.2422, 0.5059, 0.3862, 0.5059, 0.3862, 0.4939, 0.4648, 0.4609, 0.3965, 0.4609, 0.3965, 0.4939, 0.4648, 0.4626, 0.4648, 0.5454, 0.5371, 0.4714, 0.5044, 0.5596, 0.5049, 0.4714, 0.5044, 0.5454, 0.5371, 0.4802, 0.5391, 0.4802, 0.5391, 0.3196, 0.5408, 0.4714, 0.5044, 0.3245, 0.5054, 0.4714, 0.5044, 0.3196, 0.5408, 0.4656, 0.5796, 0.3196, 0.5408, 0.4802, 0.5391, 0.5498, 0.5466, 0.4656, 0.5796, 0.4802, 0.5391, 0.5547, 0.5759, 0.4656, 0.5796, 0.5498, 0.5466, 0.5518, 0.6162, 0.4656, 0.5796, 0.5547, 0.5759, 0.3196, 0.5408, 0.1788, 0.5183, 0.3245, 0.5054, 0.1896, 0.4761, 0.3245, 0.5054, 0.1788, 0.5183, 0.1158, 0.4629, 0.1896, 0.4761, 0.1788, 0.5183, 0.1158, 0.4629, 0.1788, 0.5183, 0.09033, 0.4907, 0.4656, 0.5796, 0.5518, 0.6162, 0.4614, 0.6189, 0.5562, 0.657, 0.4614, 0.6189, 0.5518, 0.6162, 0.3196, 0.5408, 0.4656, 0.5796, 0.3157, 0.5774, 0.3157, 0.5774, 0.1788, 0.5183, 0.3196, 0.5408, 0.4614, 0.6189, 0.3157, 0.5774, 0.4656, 0.5796, 0.1404, 0.5579, 0.09033, 0.4907, 0.1788, 0.5183, 0.1788, 0.5183, 0.3157, 0.5774, 0.1404, 0.5579, 0.09033, 0.4907, 0.1404, 0.5579, 0.06146, 0.5281, 0.1404, 0.5579, 0.03629, 0.5698, 0.06146, 0.5281, 0.03629, 0.5698, 0.1404, 0.5579, 0.1346, 0.6003, 0.3157, 0.5774, 0.1346, 0.6003, 0.1404, 0.5579, 0.1346, 0.6003, 0.02986, 0.6033, 0.03629, 0.5698, 0.02986, 0.6033, 0.1346, 0.6003, 0.08289, 0.6414, 0.1346, 0.6003, 0.3157, 0.5774, 0.3118, 0.6155, 0.3157, 0.5774, 0.4614, 0.6189, 0.3118, 0.6155, 0.3081, 0.6538, 0.1346, 0.6003, 0.3118, 0.6155, 0.1346, 0.6003, 0.3081, 0.6538, 0.08289, 0.6414, 0.4565, 0.658, 0.3118, 0.6155, 0.4614, 0.6189, 0.4614, 0.6189, 0.5562, 0.657, 0.4565, 0.658, 0.3118, 0.6155, 0.4565, 0.658, 0.3081, 0.6538, 0.5508, 0.6965, 0.4565, 0.658, 0.5562, 0.657, 0.08289, 0.6414, 0.03906, 0.6863, 0.03238, 0.6536, 0.4565, 0.658, 0.5508, 0.6965, 0.4524, 0.6965, 0.4524, 0.6965, 0.3081, 0.6538, 0.4565, 0.658, 0.03906, 0.6863, 0.08289, 0.6414, 0.09259, 0.6799, 0.3081, 0.6538, 0.09259, 0.6799, 0.08289, 0.6414, 0.09259, 0.6799, 0.04581, 0.7295, 0.03906, 0.6863, 0.09259, 0.6799, 0.3081, 0.6538, 0.3044, 0.6926, 0.3081, 0.6538, 0.4524, 0.6965, 0.3044, 0.6926, 0.04581, 0.7295, 0.09259, 0.6799, 0.1378, 0.7246, 0.09259, 0.6799, 0.3044, 0.6926, 0.1378, 0.7246, 0.1378, 0.7246, 0.06604, 0.7716, 0.04581, 0.7295, 0.4524, 0.6965, 0.302, 0.7317, 0.3044, 0.6926, 0.1378, 0.7246, 0.3044, 0.6926, 0.302, 0.7317, 0.06604, 0.7716, 0.1378, 0.7246, 0.1427, 0.7671, 0.302, 0.7317, 0.1427, 0.7671, 0.1378, 0.7246, 0.1427, 0.7671, 0.07928, 0.8033, 0.06604, 0.7716, 0.07928, 0.8033, 0.1427, 0.7671, 0.1459, 0.8082, 0.1427, 0.7671, 0.302, 0.7317, 0.301, 0.7705, 0.301, 0.7705, 0.1459, 0.8082, 0.1427, 0.7671, 0.489, 0.7363, 0.302, 0.7317, 0.4524, 0.6965, 0.4524, 0.6965, 0.5508, 0.6965, 0.489, 0.7363, 0.489, 0.7363, 0.5508, 0.6965, 0.5415, 0.7261, 0.302, 0.7317, 0.45, 0.7749, 0.301, 0.7705, 0.45, 0.7749, 0.302, 0.7317, 0.489, 0.7363, 0.5439, 0.7722, 0.489, 0.7363, 0.5425, 0.7434, 0.489, 0.7363, 0.5439, 0.7722, 0.45, 0.7749, 0.45, 0.7749, 0.3005, 0.8094, 0.301, 0.7705, 0.1459, 0.8082, 0.301, 0.7705, 0.3005, 0.8094, 0.5439, 0.7722, 0.4763, 0.8152, 0.45, 0.7749, 0.4763, 0.8152, 0.3005, 0.8094, 0.45, 0.7749, 0.4763, 0.8152, 0.5439, 0.7722, 0.542, 0.8121, 0.5381, 0.8416, 0.4763, 0.8152, 0.542, 0.8121, 0.4763, 0.8152, 0.5381, 0.8416, 0.4985, 0.854, 0.1459, 0.8082, 0.09369, 0.8649, 0.08716, 0.8298, 0.4985, 0.854, 0.2993, 0.8481, 0.4763, 0.8152, 0.4763, 0.8152, 0.2993, 0.8481, 0.3005, 0.8094, 0.09369, 0.8649, 0.1459, 0.8082, 0.1704, 0.8507, 0.3005, 0.8094, 0.1704, 0.8507, 0.1459, 0.8082, 0.1704, 0.8507, 0.3005, 0.8094, 0.2993, 0.8481, 0.1704, 0.8507, 0.1027, 0.9113, 0.09369, 0.8649, 0.2993, 0.8481, 0.192, 0.8934, 0.1704, 0.8507, 0.1027, 0.9113, 0.1704, 0.8507, 0.192, 0.8934, 0.4768, 0.8922, 0.2993, 0.8481, 0.4985, 0.854, 0.4768, 0.8922, 0.4985, 0.854, 0.5376, 0.8784, 0.4768, 0.8922, 0.5376, 0.8784, 0.5386, 0.9077, 0.5322, 0.9486, 0.4768, 0.8922, 0.5386, 0.9077, 0.2993, 0.8481, 0.4768, 0.8922, 0.2998, 0.8863, 0.192, 0.8934, 0.2993, 0.8481, 0.2998, 0.8863, 0.4768, 0.8922, 0.5322, 0.9486, 0.4504, 0.9314, 0.4504, 0.9314, 0.2998, 0.8863, 0.4768, 0.8922, 0.5327, 0.9922, 0.4504, 0.9314, 0.5322, 0.9486, 0.4504, 0.9314, 0.5327, 0.9922, 0.447, 0.9702, 0.2998, 0.8863, 0.4504, 0.9314, 0.302, 0.9231, 0.447, 0.9702, 0.302, 0.9231, 0.4504, 0.9314, 0.302, 0.9231, 0.192, 0.8934, 0.2998, 0.8863, 0.302, 0.9231, 0.447, 0.9702, 0.3052, 0.9586, 0.192, 0.8934, 0.302, 0.9231, 0.1848, 0.9378, 0.3052, 0.9586, 0.1848, 0.9378, 0.302, 0.9231, 0.1027, 0.9113, 0.192, 0.8934, 0.1848, 0.9378, 0.1848, 0.9378, 0.3052, 0.9586, 0.1733, 0.9921, 0.1848, 0.9378, 0.1044, 0.9573, 0.1027, 0.9113, 0.1733, 0.9921, 0.1044, 0.9573, 0.1848, 0.9378, 0.1044, 0.9573, 0.1733, 0.9921, 0.1043, 0.9906])
me_log.materials.append(None)
me_log.update()
me_log.normals_split_custom_set([tuple(v) for v in zip(*[iter([0.9027, 0.1099, -0.416, 0.9888, 0.00785, -0.1491, 0.9027, 0.1099, -0.416, 0.9888, 0.00785, -0.1491, 0.9027, 0.1099, -0.416, 0.9874, 0.007926, -0.158, -0.1964, 0.3614, 0.9115, -0.1964, 0.3615, 0.9115, -0.1964, 0.3614, 0.9115, -0.1964, 0.3614, 0.9115, -0.1964, 0.3615, 0.9115, -0.1964, 0.3615, 0.9115, -0.4237, -0.6042, -0.6748, -0.4237, -0.6042, -0.6748, -0.4237, -0.6042, -0.6748, -0.4237, -0.6042, -0.6748, -0.4237, -0.6042, -0.6748, -0.4237, -0.6042, -0.6748, -0.2135, -0.3953, 0.8934, -0.2135, -0.3953, 0.8934, -0.2135, -0.3953, 0.8934, -0.2135, -0.3953, 0.8934, -0.2135, -0.3953, 0.8934, -0.2135, -0.3953, 0.8934, -0.3306, 0.4959, -0.8029, -0.3306, 0.4959, -0.803, -0.3306, 0.4959, -0.803, -0.3306, 0.4959, -0.803, -0.3306, 0.4959, -0.8029, -0.3306, 0.4959, -0.803, -0.559, -0.8109, 0.1732, -0.559, -0.8109, 0.1732, -0.559, -0.8109, 0.1732, -0.559, -0.8109, 0.1732, -0.559, -0.8109, 0.1732, -0.559, -0.8109, 0.1732, -0.3769, 0.9187, -0.1178, -0.3769, 0.9187, -0.1178, -0.3769, 0.9187, -0.1178, -0.3769, 0.9187, -0.1178, -0.3769, 0.9187, -0.1178, -0.3769, 0.9187, -0.1177, 0.314, 0.5103, -0.8007, 0.314, 0.5102, -0.8007, 0.314, 0.5102, -0.8007, 0.314, 0.5102, -0.8007, 0.314, 0.5102, -0.8007, 0.314, 0.5103, -0.8007, 0.3532, -0.5651, 0.7456, 0.3532, -0.5651, 0.7456, 0.3532, -0.5651, 0.7456, 0.3532, -0.5651, 0.7456, 0.3532, -0.5651, 0.7456, 0.3532, -0.5651, 0.7456, 0.1809, 0.03145, 0.983, 0.1809, 0.03147, 0.983, 0.1809, 0.03149, 0.983, 0.1809, 0.03145, 0.983, 0.1809, 0.03147, 0.983, 0.1809, 0.03145, 0.983, 0.181, -0.007886, -0.9835, 0.181, -0.007864, -0.9835, 0.181, -0.007851, -0.9835, 0.181, -0.007886, -0.9835, 0.181, -0.007851, -0.9835, 0.181, -0.007905, -0.9835, 0.4953, 0.7862, 0.3695, 0.4953, 0.7862, 0.3696, 0.4953, 0.7862, 0.3696, 0.4953, 0.7862, 0.3695, 0.4953, 0.7862, 0.3696, 0.4953, 0.7862, 0.3695, 0.6831, -0.6989, -0.212, 0.6831, -0.6988, -0.212, 0.6831, -0.6988, -0.212, 0.6831, -0.6988, -0.212, 0.6831, -0.6988, -0.212, 0.6831, -0.6988, -0.212, -0.9444, -0.063, 0.3227, -0.9425, -0.1335, 0.3063, -0.9425, -0.1335, 0.3063, -0.9425, -0.1335, 0.3063, -0.9444, -0.06298, 0.3227, -0.9444, -0.063, 0.3227, -0.9444, -0.06298, 0.3227, -0.9052, -9.916e-06, 0.425, -0.9444, -0.063, 0.3227, -0.9444, -0.06298, 0.3227, -0.9052, -3.003e-06, 0.425, -0.9052, -9.916e-06, 0.425, -0.9052, -3.003e-06, 0.425, -0.8815, -3.894e-06, 0.4722, -0.9052, -9.916e-06, 0.425, -0.8815, -3.894e-06, 0.4722, -0.9052, -3.003e-06, 0.425, -0.8815, -1.089e-05, 0.4722, -0.902, 0.01566, 0.4314, -0.8815, -3.894e-06, 0.4722, -0.8815, -1.089e-05, 0.4722, -0.8815, -3.894e-06, 0.4722, -0.902, 0.01566, 0.4314, -0.902, 0.01568, 0.4314, -0.9233, 0.06314, 0.3788, -0.972, -0.07902, 0.2213, -0.972, -0.07905, 0.2213, -0.972, -0.07902, 0.2213, -0.9233, 0.06314, 0.3788, -0.916, 0.07108, 0.3948, -0.8764, 0.08683, 0.4737, -0.916, 0.07108, 0.3948, -0.9233, 0.06314, 0.3788, -0.916, 0.07108, 0.3948, -0.8764, 0.08683, 0.4737, -0.8725, 0.09429, 0.4795, -0.8644, 2.886e-05, 0.5029, -0.8725, 0.09429, 0.4795, -0.8764, 0.08683, 0.4737, -0.8725, 0.09429, 0.4795, -0.8644, 2.886e-05, 0.5029, -0.8643, 1.824e-05, 0.5029, -0.812, 0.01577, 0.5834, -0.8643, 1.824e-05, 0.5029, -0.8644, 2.886e-05, 0.5029, -0.8644, 2.886e-05, 0.5029, -0.812, 0.01577, 0.5834, -0.812, 0.01577, 0.5834, -0.9375, 0.03149, 0.3466, -0.9452, 0.04726, 0.323, -0.9375, 0.03154, 0.3466, -0.9452, 0.04726, 0.323, -0.9375, 0.03149, 0.3466, -0.9449, 0.0551, 0.3228, -0.9449, 0.0551, 0.3228, -0.952, 0.09441, 0.2911, -0.9452, 0.04726, 0.323, -0.952, 0.09441, 0.2911, -0.9449, 0.0551, 0.3228, -0.952, 0.09441, 0.2911, -0.9629, 0.09472, 0.2526, -0.952, 0.09441, 0.2911, -0.952, 0.09441, 0.2911, -0.952, 0.09441, 0.2911, -0.9629, 0.09472, 0.2526, -0.9629, 0.09472, 0.2526, -0.9724, 0.07842, 0.2196, -0.9629, 0.09472, 0.2526, -0.9629, 0.09472, 0.2526, -0.9629, 0.09472, 0.2526, -0.9724, 0.07842, 0.2196, -0.9724, 0.07842, 0.2196, 0.9995, -0.007873, -0.03148, 0.9862, -0.1657, -0.007875, 0.9861, -0.1657, -0.007901, 0.9862, -0.1657, -0.007875, 0.9995, -0.007873, -0.03148, 0.9995, -0.007856, -0.03147, 0.9992, 0.02359, 0.03147, 0.9995, -0.007856, -0.03147, 0.9995, -0.007873, -0.03148, 0.9995, -0.007856, -0.03147, 0.9992, 0.02359, 0.03147, 0.9992, 0.02358, 0.03146, 0.9888, 0.00785, -0.1491, 0.9992, 0.02358, 0.03146, 0.9992, 0.02359, 0.03147, 0.9992, 0.02358, 0.03146, 0.9888, 0.00785, -0.1491, 0.9874, 0.007926, -0.158, 0.9692, 0.1576, 0.1891, 0.9893, 0.08636, 0.1178, 0.9692, 0.1576, 0.1891, 0.9893, 0.08636, 0.1178, 0.9692, 0.1576, 0.1891, 0.9893, 0.08636, 0.1178, 0.9991, 0.01574, -0.03933, 0.9893, 0.08636, 0.1178, 0.9893, 0.08636, 0.1178, 0.9893, 0.08636, 0.1178, 0.9991, 0.01573, -0.03934, 0.9991, 0.01574, -0.03933, 0.9918, 0.02364, -0.126, 0.9991, 0.01574, -0.03933, 0.9991, 0.01573, -0.03934, 0.9991, 0.01574, -0.03933, 0.9918, 0.02364, -0.126, 0.9918, 0.02362, -0.1259, 0.9531, -0.2363, 0.189, 0.9884, -0.1186, 0.09486, 0.9531, -0.2363, 0.1891, 0.9884, -0.1186, 0.09486, 0.9531, -0.2363, 0.189, 0.9886, -0.1177, 0.09415, 0.9886, -0.1177, 0.09415, 0.9892, 0.1413, 0.03923, 0.9884, -0.1186, 0.09486, 0.9892, 0.1413, 0.03923, 0.9886, -0.1177, 0.09415, 0.9875, 0.1501, 0.04741, 0.9875, 0.1501, 0.0474, 0.9892, 0.1413, 0.03923, 0.9875, 0.1501, 0.04741, 0.9875, 0.1501, 0.04741, 0.9892, 0.1413, 0.03925, 0.9875, 0.1501, 0.0474, 0.9892, 0.1413, 0.03925, 0.9763, 0.07084, 0.2047, 0.9875, 0.1501, 0.0474, 0.9892, 0.1413, 0.03925, 0.9747, 0.07076, 0.2122, 0.9763, 0.07084, 0.2047, 0.902, 0.1412, 0.4079, 0.9763, 0.07084, 0.2047, 0.9747, 0.07076, 0.2122, 0.9763, 0.07084, 0.2047, 0.902, 0.1412, 0.4079, 0.902, 0.1412, 0.4079, 0.1107, -0.8857, -0.4508, 0.3221, -0.9349, -0.1493, 0.2982, -0.8553, -0.4237, 0.3221, -0.9349, -0.1493, 0.1107, -0.8857, -0.4508, 0.1961, -0.9805, 0.007835, 0.1107, -0.8857, -0.4508, -0.1579, -0.9867, 0.03945, 0.1961, -0.9805, 0.007835, -0.1579, -0.9867, 0.03945, 0.1107, -0.8857, -0.4508, -0.212, -0.895, -0.3925, -0.212, -0.895, -0.3925, -0.3377, -0.9188, -0.2042, -0.1579, -0.9867, 0.03945, -0.3078, -0.9235, 0.2289, -0.1579, -0.9867, 0.03945, -0.3377, -0.9188, -0.2042, -0.1579, -0.9867, 0.03945, -0.3078, -0.9235, 0.2289, -0.158, -0.79, 0.5924, -0.3078, -0.9235, 0.2289, -0.2128, -0.7329, 0.6462, -0.158, -0.79, 0.5924, 0.1961, -0.9805, 0.007835, -0.1579, -0.9867, 0.03945, 0.1024, -0.8666, 0.4884, -0.158, -0.79, 0.5924, 0.1024, -0.8666, 0.4884, -0.1579, -0.9867, 0.03945, 0.3298, -0.9266, 0.1806, 0.1961, -0.9805, 0.007835, 0.1024, -0.8666, 0.4884, 0.3298, -0.9266, 0.1806, 0.1024, -0.8666, 0.4884, 0.2831, -0.8258, 0.4877, 0.1024, -0.8666, 0.4884, 0.1894, -0.4735, 0.8602, 0.2831, -0.8258, 0.4877, -0.158, -0.79, 0.5924, -0.2128, -0.7329, 0.6462, -0.06305, -0.4177, 0.9064, -0.06305, -0.4177, 0.9064, 0.1024, -0.8666, 0.4884, -0.158, -0.79, 0.5924, -0.2128, -0.7329, 0.6462, -0.1107, -0.3636, 0.9249, -0.06305, -0.4177, 0.9064, 0.1894, -0.4735, 0.8602, 0.1024, -0.8666, 0.4884, 0.08688, -0.4581, 0.8846, 0.1024, -0.8666, 0.4884, -0.06305, -0.4177, 0.9064, 0.08688, -0.4581, 0.8846, 0.08688, -0.4581, 0.8846, 0.0948, 0.0158, 0.9954, 0.1894, -0.4735, 0.8602, -0.06305, -0.4177, 0.9064, -0.1107, -0.3636, 0.9249, -0.04719, 0.01572, 0.9988, -0.04719, 0.01572, 0.9988, -0.1107, -0.3636, 0.9249, -0.05517, -0.1103, 0.9924, 0.08688, -0.4581, 0.8846, -0.06305, -0.4177, 0.9064, 0.03932, 0.02356, 0.9989, 0.0948, 0.0158, 0.9954, 0.08688, -0.4581, 0.8846, 0.03932, 0.02356, 0.9989, -0.04719, 0.01572, 0.9988, 0.03932, 0.02356, 0.9989, -0.06305, -0.4177, 0.9064, 0.03932, 0.02356, 0.9989, 0.0237, 0.4659, 0.8845, 0.0948, 0.0158, 0.9954, -0.07892, 0.3946, 0.9155, 0.03932, 0.02356, 0.9989, -0.04719, 0.01572, 0.9988, -0.08687, 0.1343, 0.9871, -0.07892, 0.3946, 0.9155, -0.04719, 0.01572, 0.9988, -0.1338, 0.3856, 0.9129, -0.07892, 0.3946, 0.9155, -0.08687, 0.1343, 0.9871, -0.221, 0.7499, 0.6236, -0.07892, 0.3946, 0.9155, -0.1338, 0.3856, 0.9129, 0.0237, 0.4659, 0.8845, 0.03932, 0.02356, 0.9989, 0.007884, 0.5122, 0.8588, 0.03932, 0.02356, 0.9989, -0.07892, 0.3946, 0.9155, 0.007884, 0.5122, 0.8588, -0.07892, 0.3946, 0.9155, -0.221, 0.7499, 0.6236, -0.1103, 0.827, 0.5513, -0.1103, 0.827, 0.5513, 0.007884, 0.5122, 0.8588, -0.07892, 0.3946, 0.9155, -0.3317, 0.9241, 0.1896, -0.1103, 0.827, 0.5513, -0.221, 0.7499, 0.6236, 0.0237, 0.4659, 0.8845, 0.007884, 0.5122, 0.8588, 0.06292, 0.8572, 0.5112, 0.0237, 0.4659, 0.8845, 0.06292, 0.8572, 0.5112, -0.01576, 0.7416, 0.6706, 0.007884, 0.5122, 0.8588, -0.1103, 0.827, 0.5513, 0.06292, 0.8572, 0.5112, -0.1103, 0.827, 0.5513, -0.3317, 0.9241, 0.1896, -0.1969, 0.9766, 0.08664, -0.3927, 0.9111, -0.1256, -0.1969, 0.9766, 0.08664, -0.3317, 0.9241, 0.1896, -0.1969, 0.9766, 0.08664, -0.3927, 0.9111, -0.1256, -0.1417, 0.8976, -0.4173, 0.09478, 0.9952, 0.02371, -0.1103, 0.827, 0.5513, -0.1969, 0.9766, 0.08664, -0.1103, 0.827, 0.5513, 0.09478, 0.9952, 0.02371, 0.06292, 0.8572, 0.5112, -0.1417, 0.8976, -0.4173, 0.09478, 0.9952, 0.02371, -0.1969, 0.9766, 0.08664, 0.06292, 0.8572, 0.5112, 0.2051, 0.978, 0.03944, 0.2121, 0.9111, 0.3534, 0.2051, 0.978, 0.03944, 0.06292, 0.8572, 0.5112, 0.09478, 0.9952, 0.02371, -0.213, 0.6075, -0.7653, -0.1417, 0.8976, -0.4173, -0.1889, 0.8183, -0.5429, 0.08658, 0.8501, -0.5195, 0.2051, 0.978, 0.03944, 0.09478, 0.9952, 0.02371, 0.09478, 0.9952, 0.02371, -0.1417, 0.8976, -0.4173, 0.08658, 0.8501, -0.5195, 0.08658, 0.8501, -0.5195, 0.2122, 0.8331, -0.5108, 0.2051, 0.978, 0.03944, 0.08658, 0.8501, -0.5195, 0.2278, 0.5829, -0.78, 0.2122, 0.8331, -0.5108, 0.2278, 0.5829, -0.78, 0.08658, 0.8501, -0.5195, 0.1419, 0.5046, -0.8516, -0.1417, 0.8976, -0.4173, -0.213, 0.6075, -0.7653, -0.11, 0.5658, -0.8172, -0.11, 0.5658, -0.8172, 0.08658, 0.8501, -0.5195, -0.1417, 0.8976, -0.4173, 0.08658, 0.8501, -0.5195, -0.11, 0.5658, -0.8172, 0.1419, 0.5046, -0.8516, -0.2517, 0.0236, -0.9675, -0.11, 0.5658, -0.8172, -0.213, 0.6075, -0.7653, 0.1419, 0.5046, -0.8516, -0.11, 0.5658, -0.8172, 0.1022, 0.08651, -0.991, 0.2045, 0.354, -0.9126, 0.1419, 0.5046, -0.8516, 0.1022, 0.08651, -0.991, 0.2045, 0.354, -0.9126, 0.1022, 0.08651, -0.991, 0.2276, 0.03138, -0.9732, 0.1022, 0.08651, -0.991, 0.2609, -0.5059, -0.8222, 0.2276, 0.03138, -0.9732, -0.11, 0.5658, -0.8172, -0.2517, 0.0236, -0.9675, -0.1104, 0.02364, -0.9936, 0.1022, 0.08651, -0.991, -0.11, 0.5658, -0.8172, -0.1104, 0.02364, -0.9936, 0.2609, -0.5059, -0.8222, 0.1022, 0.08651, -0.991, 0.07855, -0.5106, -0.8562, -0.1104, 0.02364, -0.9936, 0.07855, -0.5106, -0.8562, 0.1022, 0.08651, -0.991, 0.2609, -0.5059, -0.8222, 0.1107, -0.8857, -0.4508, 0.2982, -0.8553, -0.4237, 0.1107, -0.8857, -0.4508, 0.2609, -0.5059, -0.8222, 0.07855, -0.5106, -0.8562, -0.1104, 0.02364, -0.9936, -0.2517, 0.0236, -0.9675, -0.1648, -0.5651, -0.8084, 0.07855, -0.5106, -0.8562, -0.1104, 0.02364, -0.9936, -0.1648, -0.5651, -0.8084, 0.07855, -0.5106, -0.8562, -0.1648, -0.5651, -0.8084, 0.1107, -0.8857, -0.4508, -0.3215, -0.6039, -0.7294, -0.1648, -0.5651, -0.8084, -0.2517, 0.0236, -0.9675, -0.212, -0.895, -0.3925, 0.1107, -0.8857, -0.4508, -0.1648, -0.5651, -0.8084, -0.1648, -0.5651, -0.8084, -0.3215, -0.6039, -0.7294, -0.212, -0.895, -0.3925, -0.212, -0.895, -0.3925, -0.3215, -0.6039, -0.7294, -0.3298, -0.8088, -0.4869, -0.3071, 0.9372, 0.1654, -0.1659, 0.8772, 0.4505, -0.2906, 0.8575, 0.4246, -0.1659, 0.8772, 0.4505, -0.3071, 0.9372, 0.1654, -0.2128, 0.9771, -0.007875, -0.2128, 0.9771, -0.007875, 0.0236, 0.9989, -0.03931, -0.1659, 0.8772, 0.4505, 0.03931, 0.8808, 0.4719, -0.1659, 0.8772, 0.4505, 0.0236, 0.9989, -0.03931, -0.1576, 0.8669, -0.4729, 0.0236, 0.9989, -0.03931, -0.2128, 0.9771, -0.007875, -0.3143, 0.9271, -0.2043, -0.1576, 0.8669, -0.4729, -0.2128, 0.9771, -0.007875, -0.2759, 0.8277, -0.4887, -0.1576, 0.8669, -0.4729, -0.3143, 0.9271, -0.2043, -0.197, 0.4728, -0.8589, -0.1576, 0.8669, -0.4729, -0.2759, 0.8277, -0.4887, 0.0236, 0.9989, -0.03931, 0.2287, 0.9619, -0.1498, 0.03931, 0.8808, 0.4719, 0.3069, 0.8736, 0.3777, 0.03931, 0.8808, 0.4719, 0.2287, 0.9619, -0.1498, 0.4024, 0.9152, 0.02365, 0.3069, 0.8736, 0.3777, 0.2287, 0.9619, -0.1498, 0.4024, 0.9152, 0.02365, 0.2287, 0.9619, -0.1498, 0.3778, 0.8736, -0.3069, -0.1576, 0.8669, -0.4729, -0.197, 0.4728, -0.8589, -0.1256, 0.4872, -0.8642, -0.126, -0.01572, -0.9919, -0.1256, 0.4872, -0.8642, -0.197, 0.4728, -0.8589, 0.0236, 0.9989, -0.03931, -0.1576, 0.8669, -0.4729, 0.007881, 0.8643, -0.5029, 0.007881, 0.8643, -0.5029, 0.2287, 0.9619, -0.1498, 0.0236, 0.9989, -0.03931, -0.1256, 0.4872, -0.8642, 0.007881, 0.8643, -0.5029, -0.1576, 0.8669, -0.4729, 0.2205, 0.7639, -0.6064, 0.3778, 0.8736, -0.3069, 0.2287, 0.9619, -0.1498, 0.2287, 0.9619, -0.1498, 0.007881, 0.8643, -0.5029, 0.2205, 0.7639, -0.6064, 0.3778, 0.8736, -0.3069, 0.2205, 0.7639, -0.6064, 0.2906, 0.7147, -0.6362, 0.2205, 0.7639, -0.6064, 0.1735, 0.4022, -0.899, 0.2906, 0.7147, -0.6362, 0.1735, 0.4022, -0.899, 0.2205, 0.7639, -0.6064, 0.1099, 0.416, -0.9027, 0.007881, 0.8643, -0.5029, 0.1099, 0.416, -0.9027, 0.2205, 0.7639, -0.6064, 0.1099, 0.416, -0.9027, 0.09449, 0.1496, -0.9842, 0.1735, 0.4022, -0.899, 0.09449, 0.1496, -0.9842, 0.1099, 0.416, -0.9027, 0.07846, -0.03138, -0.9964, 0.1099, 0.416, -0.9027, 0.007881, 0.8643, -0.5029, 0.007896, 0.4816, -0.8764, 0.007881, 0.8643, -0.5029, -0.1256, 0.4872, -0.8642, 0.007896, 0.4816, -0.8764, 0.007868, -0.007877, -0.9999, 0.1099, 0.416, -0.9027, 0.007896, 0.4816, -0.8764, 0.1099, 0.416, -0.9027, 0.007868, -0.007877, -0.9999, 0.07846, -0.03138, -0.9964, -0.08628, -0.01569, -0.9961, 0.007896, 0.4816, -0.8764, -0.1256, 0.4872, -0.8642, -0.1256, 0.4872, -0.8642, -0.126, -0.01572, -0.9919, -0.08628, -0.01569, -0.9961, 0.007896, 0.4816, -0.8764, -0.08628, -0.01569, -0.9961, 0.007868, -0.007877, -0.9999, -0.08678, -0.4892, -0.8679, -0.08628, -0.01569, -0.9961, -0.126, -0.01572, -0.9919, 0.07846, -0.03138, -0.9964, 0.1103, -0.4095, -0.9056, 0.08689, -0.1817, -0.9795, -0.08628, -0.01569, -0.9961, -0.08678, -0.4892, -0.8679, -0.03931, -0.5268, -0.8491, -0.03931, -0.5268, -0.8491, 0.007868, -0.007877, -0.9999, -0.08628, -0.01569, -0.9961, 0.1103, -0.4095, -0.9056, 0.07846, -0.03138, -0.9964, 0.08655, -0.417, -0.9048, 0.007868, -0.007877, -0.9999, 0.08655, -0.417, -0.9048, 0.07846, -0.03138, -0.9964, 0.08655, -0.417, -0.9048, 0.15, -0.7736, -0.6157, 0.1103, -0.4095, -0.9056, 0.08655, -0.417, -0.9048, 0.007868, -0.007877, -0.9999, 0.02349, -0.4935, -0.8694, 0.007868, -0.007877, -0.9999, -0.03931, -0.5268, -0.8491, 0.02349, -0.4935, -0.8694, 0.15, -0.7736, -0.6157, 0.08655, -0.417, -0.9048, 0.1103, -0.827, -0.5513, 0.08655, -0.417, -0.9048, 0.02349, -0.4935, -0.8694, 0.1103, -0.827, -0.5513, 0.1103, -0.827, -0.5513, 0.2292, -0.9641, -0.1344, 0.15, -0.7736, -0.6157, -0.03931, -0.5268, -0.8491, 0.03937, -0.8582, -0.5118, 0.02349, -0.4935, -0.8694, 0.1103, -0.827, -0.5513, 0.02349, -0.4935, -0.8694, 0.03937, -0.8582, -0.5118, 0.2292, -0.9641, -0.1344, 0.1103, -0.827, -0.5513, 0.1656, -0.9857, -0.03153, 0.03937, -0.8582, -0.5118, 0.1656, -0.9857, -0.03153, 0.1103, -0.827, -0.5513, 0.1656, -0.9857, -0.03153, 0.2846, -0.9328, 0.2213, 0.2292, -0.9641, -0.1344, 0.2846, -0.9328, 0.2213, 0.1656, -0.9857, -0.03153, 0.1654, -0.8741, 0.4567, 0.1656, -0.9857, -0.03153, 0.03937, -0.8582, -0.5118, 0.03935, -0.9992, -5.853e-06, 0.03935, -0.9992, -5.853e-06, 0.1654, -0.8741, 0.4567, 0.1656, -0.9857, -0.03153, -0.126, -0.835, -0.5356, 0.03937, -0.8582, -0.5118, -0.03931, -0.5268, -0.8491, -0.03931, -0.5268, -0.8491, -0.08678, -0.4892, -0.8679, -0.126, -0.835, -0.5356, -0.126, -0.835, -0.5356, -0.08678, -0.4892, -0.8679, -0.06326, -0.7588, -0.6482, 0.03937, -0.8582, -0.5118, -0.07847, -0.9964, -0.03138, 0.03935, -0.9992, -5.853e-06, -0.07847, -0.9964, -0.03138, 0.03937, -0.8582, -0.5118, -0.126, -0.835, -0.5356, -0.2755, -0.9602, -0.04721, -0.126, -0.835, -0.5356, -0.2674, -0.865, -0.4246, -0.126, -0.835, -0.5356, -0.2755, -0.9602, -0.04721, -0.07847, -0.9964, -0.03138, -0.07847, -0.9964, -0.03138, 0.03941, -0.8671, 0.4966, 0.03935, -0.9992, -5.853e-06, 0.1654, -0.8741, 0.4567, 0.03935, -0.9992, -5.853e-06, 0.03941, -0.8671, 0.4966, -0.2755, -0.9602, -0.04721, -0.1569, -0.8157, 0.5568, -0.07847, -0.9964, -0.03138, -0.1569, -0.8157, 0.5568, 0.03941, -0.8671, 0.4966, -0.07847, -0.9964, -0.03138, -0.1569, -0.8157, 0.5568, -0.2755, -0.9602, -0.04721, -0.2992, -0.7952, 0.5275, -0.3478, -0.5613, 0.751, -0.1569, -0.8157, 0.5568, -0.2992, -0.7952, 0.5275, -0.1569, -0.8157, 0.5568, -0.3478, -0.5613, 0.751, -0.2052, -0.4813, 0.8522, 0.1654, -0.8741, 0.4567, 0.2208, -0.5519, 0.8042, 0.1964, -0.7461, 0.6362, -0.2052, -0.4813, 0.8522, 0.04716, -0.5266, 0.8488, -0.1569, -0.8157, 0.5568, -0.1569, -0.8157, 0.5568, 0.04716, -0.5266, 0.8488, 0.03941, -0.8671, 0.4966, 0.2208, -0.5519, 0.8042, 0.1654, -0.8741, 0.4567, 0.1648, -0.5651, 0.8084, 0.03941, -0.8671, 0.4966, 0.1648, -0.5651, 0.8084, 0.1654, -0.8741, 0.4567, 0.1648, -0.5651, 0.8084, 0.03941, -0.8671, 0.4966, 0.04716, -0.5266, 0.8488, 0.1648, -0.5651, 0.8084, 0.2996, -0.007883, 0.954, 0.2208, -0.5519, 0.8042, 0.04716, -0.5266, 0.8488, 0.1975, -0.0316, 0.9798, 0.1648, -0.5651, 0.8084, 0.2996, -0.007883, 0.954, 0.1648, -0.5651, 0.8084, 0.1975, -0.0316, 0.9798, -0.1575, -0.07876, 0.9844, 0.04716, -0.5266, 0.8488, -0.2052, -0.4813, 0.8522, -0.1575, -0.07876, 0.9844, -0.2052, -0.4813, 0.8522, -0.2998, -0.3393, 0.8916, -0.1575, -0.07876, 0.9844, -0.2998, -0.3393, 0.8916, -0.2829, -0.03142, 0.9586, -0.2683, 0.5049, 0.8204, -0.1575, -0.07876, 0.9844, -0.2829, -0.03142, 0.9586, 0.04716, -0.5266, 0.8488, -0.1575, -0.07876, 0.9844, 0.05502, -0.02359, 0.9982, 0.1975, -0.0316, 0.9798, 0.04716, -0.5266, 0.8488, 0.05502, -0.02359, 0.9982, -0.1575, -0.07876, 0.9844, -0.2683, 0.5049, 0.8204, -0.1411, 0.4861, 0.8624, -0.1411, 0.4861, 0.8624, 0.05502, -0.02359, 0.9982, -0.1575, -0.07876, 0.9844, -0.2906, 0.8575, 0.4246, -0.1411, 0.4861, 0.8624, -0.2683, 0.5049, 0.8204, -0.1411, 0.4861, 0.8624, -0.2906, 0.8575, 0.4246, -0.1659, 0.8772, 0.4505, 0.05502, -0.02359, 0.9982, -0.1411, 0.4861, 0.8624, 0.03941, 0.4966, 0.8671, -0.1659, 0.8772, 0.4505, 0.03941, 0.4966, 0.8671, -0.1411, 0.4861, 0.8624, 0.03941, 0.4966, 0.8671, 0.1975, -0.0316, 0.9798, 0.05502, -0.02359, 0.9982, 0.03941, 0.4966, 0.8671, -0.1659, 0.8772, 0.4505, 0.03931, 0.8808, 0.4719, 0.1975, -0.0316, 0.9798, 0.03941, 0.4966, 0.8671, 0.2602, 0.4968, 0.8279, 0.03931, 0.8808, 0.4719, 0.2602, 0.4968, 0.8279, 0.03941, 0.4966, 0.8671, 0.2996, -0.007883, 0.954, 0.1975, -0.0316, 0.9798, 0.2602, 0.4968, 0.8279, 0.2602, 0.4968, 0.8279, 0.03931, 0.8808, 0.4719, 0.3069, 0.8736, 0.3777, 0.2602, 0.4968, 0.8279, 0.4017, 0.5278, 0.7484, 0.2996, -0.007883, 0.954, 0.3069, 0.8736, 0.3777, 0.4017, 0.5278, 0.7484, 0.2602, 0.4968, 0.8279, 0.4017, 0.5278, 0.7484, 0.3069, 0.8736, 0.3777, 0.4251, 0.6928, 0.5826])] * 3)])

# ---- objects
ob_log_00 = bpy.data.objects.new('log_00', me_log)

# ---- transforms, parenting, visibility, modifiers, constraints
ob_log_00.location = (0.0, 0.0, 0.0)
ob_log_00.scale = (0.01, 0.01, 0.01)
ob_log_00.color = (0.8, 0.8, 0.8, 1.0)
ob_log_00.material_slots[0].link = 'OBJECT'; ob_log_00.material_slots[0].material = mat_log_stump_mushrooms_001

# ---- collection membership
col_log_00.objects.link(ob_log_00)

# ---- scene / render settings (as saved in the file)
scene.frame_start = 1; scene.frame_end = 250; scene.frame_set(1)
scene.render.engine = 'BLENDER_EEVEE_NEXT'
scene.render.fps = 25
bpy.context.view_layer.update()

# ---- added for rendering (the .blend has no active camera and no usable light): camera, sun
cam_auto = bpy.data.cameras.new('AutoCamera')
cam_auto.lens = 50.0
cam_auto.sensor_width = 36.0
cam_auto.clip_end = 1000.0
ob_auto_camera = bpy.data.objects.new('AutoCamera', cam_auto)
scene.collection.objects.link(ob_auto_camera)
ob_auto_camera.location = (3.35145, -4.02174, 2.68116)
ob_auto_camera.rotation_euler = (1.09748, -7.21219e-08, 0.694738)
scene.camera = ob_auto_camera
light_auto_sun = bpy.data.lights.new('AutoSun', 'SUN')
light_auto_sun.energy = 3.0
light_auto_sun.angle = 0.0523599
ob_auto_sun = bpy.data.objects.new('AutoSun', light_auto_sun)
scene.collection.objects.link(ob_auto_sun)
ob_auto_sun.rotation_euler = (0.872665, 0.174533, 0.523599)
bpy.context.view_layer.update()
